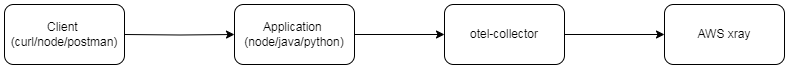

The diagram above was exported from draw.io. Its source (the exported page's mxGraphModel, read from the mxfile embedded in the PNG):
<mxGraphModel dx="1730" dy="452" grid="1" gridSize="10" guides="1" tooltips="1" connect="1" arrows="1" fold="1" page="1" pageScale="1" pageWidth="850" pageHeight="1100" math="0" shadow="0">
  <root>
    <mxCell id="0" />
    <mxCell id="1" parent="0" />
    <mxCell id="PkU27jxtnl1n2UABMbXN-9" style="edgeStyle=orthogonalEdgeStyle;rounded=0;orthogonalLoop=1;jettySize=auto;html=1;exitX=1;exitY=0.5;exitDx=0;exitDy=0;entryX=0;entryY=0.5;entryDx=0;entryDy=0;" edge="1" parent="1" source="PkU27jxtnl1n2UABMbXN-1" target="PkU27jxtnl1n2UABMbXN-7">
      <mxGeometry relative="1" as="geometry" />
    </mxCell>
    <mxCell id="PkU27jxtnl1n2UABMbXN-1" value="Application&amp;nbsp;&lt;br&gt;(node/java/python)" style="rounded=1;whiteSpace=wrap;html=1;" vertex="1" parent="1">
      <mxGeometry x="200" y="130" width="120" height="60" as="geometry" />
    </mxCell>
    <mxCell id="PkU27jxtnl1n2UABMbXN-3" style="edgeStyle=orthogonalEdgeStyle;rounded=0;orthogonalLoop=1;jettySize=auto;html=1;exitX=1;exitY=0.3333333333333333;exitDx=0;exitDy=0;exitPerimeter=0;" edge="1" parent="1" target="PkU27jxtnl1n2UABMbXN-1">
      <mxGeometry relative="1" as="geometry">
        <mxPoint x="90" y="160" as="sourcePoint" />
      </mxGeometry>
    </mxCell>
    <mxCell id="PkU27jxtnl1n2UABMbXN-5" value="Client&amp;nbsp;&lt;br&gt;(curl/node/postman)" style="rounded=1;whiteSpace=wrap;html=1;" vertex="1" parent="1">
      <mxGeometry x="-30" y="130" width="120" height="60" as="geometry" />
    </mxCell>
    <mxCell id="PkU27jxtnl1n2UABMbXN-10" style="edgeStyle=orthogonalEdgeStyle;rounded=0;orthogonalLoop=1;jettySize=auto;html=1;exitX=1;exitY=0.5;exitDx=0;exitDy=0;entryX=0;entryY=0.5;entryDx=0;entryDy=0;" edge="1" parent="1" source="PkU27jxtnl1n2UABMbXN-7" target="PkU27jxtnl1n2UABMbXN-8">
      <mxGeometry relative="1" as="geometry" />
    </mxCell>
    <mxCell id="PkU27jxtnl1n2UABMbXN-7" value="otel-collector" style="rounded=1;whiteSpace=wrap;html=1;" vertex="1" parent="1">
      <mxGeometry x="410" y="130" width="120" height="60" as="geometry" />
    </mxCell>
    <mxCell id="PkU27jxtnl1n2UABMbXN-8" value="AWS xray" style="rounded=1;whiteSpace=wrap;html=1;" vertex="1" parent="1">
      <mxGeometry x="630" y="130" width="120" height="60" as="geometry" />
    </mxCell>
  </root>
</mxGraphModel>